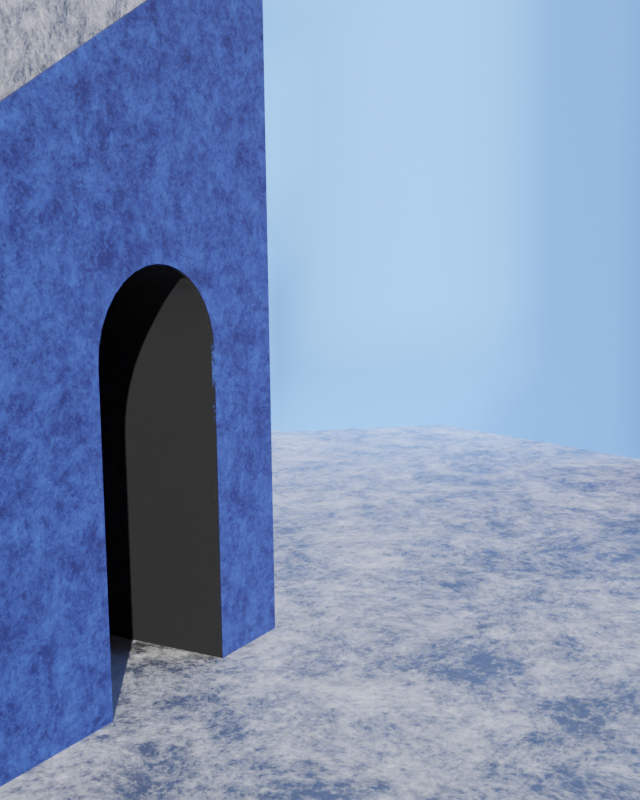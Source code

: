# Source: arch.blend  (saved by Blender 2.90.8; exported with 4.5.12 LTS)
import bpy
from mathutils import Matrix  # noqa: F401  (used for matrix-valued properties, if any)

bpy.ops.wm.read_factory_settings(use_empty=True)
scene = bpy.context.scene
scene.name = 'Scene'

# ---- collections
col_collection = bpy.data.collections.new('Collection'); scene.collection.children.link(col_collection)

# ---- materials (node trees are filled in below, after node groups)
mat_material_001 = bpy.data.materials.new('Material.001')
mat_material_001.displacement_method = 'BOTH'
mat_material_002 = bpy.data.materials.new('Material.002')
mat_material_003 = bpy.data.materials.new('Material.003')

# ---- material node trees
mat_material_001.use_nodes = True; mat_material_001.node_tree.nodes.clear()
_N = mat_material_001.node_tree.nodes; _L = mat_material_001.node_tree.links
n0 = _N.new('ShaderNodeBsdfPrincipled'); n0.name = 'Principled BSDF'; n0.location = (52, 300)
n0.distribution = 'GGX'
n0.subsurface_method = 'BURLEY'
n0.inputs[0].default_value = (0.06465, 0.181, 0.8, 1.0)
n0.inputs[2].default_value = 1.0
n0.inputs[3].default_value = 1.45
n0.inputs[27].default_value = (0.0, 0.0, 0.0, 1.0)
n0.inputs[28].default_value = 1.0
n1 = _N.new('ShaderNodeOutputMaterial'); n1.name = 'Material Output'; n1.location = (342, 300)
n2 = _N.new('ShaderNodeTexNoise'); n2.name = 'Noise Texture'; n2.location = (-388, -80)
n2.noise_dimensions = '4D'
n2.inputs[1].default_value = 5.3
n2.inputs[2].default_value = 24.6
n2.inputs[3].default_value = 6.6
n2.inputs[4].default_value = 1.0
n2.inputs[8].default_value = -0.2
n3 = _N.new('ShaderNodeBump'); n3.name = 'Bump'; n3.location = (-168, -109)
n3.invert = True
n3.inputs[1].default_value = 11.7
n3.inputs[2].default_value = 1.0
_L.new(n0.outputs[0], n1.inputs[0])
_L.new(n2.outputs[1], n3.inputs[4])
_L.new(n3.outputs[0], n0.inputs[5])
_L.new(n2.outputs[0], n3.inputs[0])
n1.is_active_output = True
mat_material_002.use_nodes = True; mat_material_002.node_tree.nodes.clear()
_N = mat_material_002.node_tree.nodes; _L = mat_material_002.node_tree.links
n0 = _N.new('ShaderNodeBsdfPrincipled'); n0.name = 'Principled BSDF'; n0.location = (10, 300)
n0.distribution = 'GGX'
n0.subsurface_method = 'BURLEY'
n0.inputs[0].default_value = (1.0, 1.0, 1.0, 1.0)
n0.inputs[2].default_value = 1.0
n0.inputs[3].default_value = 1.45
n0.inputs[27].default_value = (0.0, 0.0, 0.0, 1.0)
n0.inputs[28].default_value = 1.0
n1 = _N.new('ShaderNodeTexNoise'); n1.name = 'Noise Texture'; n1.location = (-388, -80)
n1.noise_dimensions = '4D'
n1.inputs[1].default_value = 5.3
n1.inputs[2].default_value = 24.6
n1.inputs[3].default_value = 6.6
n1.inputs[4].default_value = 1.0
n1.inputs[8].default_value = -0.2
n2 = _N.new('ShaderNodeBump'); n2.name = 'Bump'; n2.location = (-168, -109)
n2.inputs[1].default_value = 11.7
n2.inputs[2].default_value = 1.0
n3 = _N.new('ShaderNodeOutputMaterial'); n3.name = 'Material Output'; n3.location = (300, 300)
_L.new(n0.outputs[0], n3.inputs[0])
_L.new(n1.outputs[1], n2.inputs[4])
_L.new(n1.outputs[0], n2.inputs[0])
_L.new(n2.outputs[0], n0.inputs[5])
n3.is_active_output = True
mat_material_003.use_nodes = True; mat_material_003.node_tree.nodes.clear()
_N = mat_material_003.node_tree.nodes; _L = mat_material_003.node_tree.links
n0 = _N.new('ShaderNodeBsdfPrincipled'); n0.name = 'Principled BSDF'; n0.location = (10, 300)
n0.distribution = 'GGX'
n0.subsurface_method = 'BURLEY'
n0.inputs[0].default_value = (0.1568, 0.3283, 0.8, 1.0)
n0.inputs[2].default_value = 1.0
n0.inputs[3].default_value = 1.45
n0.inputs[27].default_value = (0.0, 0.0, 0.0, 1.0)
n0.inputs[28].default_value = 1.0
n1 = _N.new('ShaderNodeOutputMaterial'); n1.name = 'Material Output'; n1.location = (300, 300)
_L.new(n0.outputs[0], n1.inputs[0])
n1.is_active_output = True

# ---- world
world_world = bpy.data.worlds.new('World'); scene.world = world_world
world_world.use_nodes = True; world_world.node_tree.nodes.clear()
_N = world_world.node_tree.nodes; _L = world_world.node_tree.links
n0 = _N.new('ShaderNodeOutputWorld'); n0.name = 'World Output'; n0.location = (300, 300)
n1 = _N.new('ShaderNodeBackground'); n1.name = 'Background'; n1.location = (10, 300)
n1.inputs[0].default_value = (0.05088, 0.05088, 0.05088, 1.0)
_L.new(n1.outputs[0], n0.inputs[0])
n0.is_active_output = True
world_world.color = (0.05088, 0.05088, 0.05088)
world_world.use_sun_shadow = False
world_world.sun_shadow_jitter_overblur = 0.0

# ---- cameras
cam_camera_001 = bpy.data.cameras.new('Camera.001')
cam_camera_001.dof.use_dof = True
cam_camera_001.dof.focus_distance = 1.34

# ---- lights
light_sun_002 = bpy.data.lights.new('Sun.002', 'SUN')
light_sun_002.transmission_factor = 0.0
light_sun_002.shadow_soft_size = 0.125

# ---- meshes
me_cube_001 = bpy.data.meshes.new('Cube.001')
me_cube_001.from_pydata([(0.007645, 0.7284, -0.1321), (0.007645, 0.2689, -0.1321), (0.007645, 0.2733, -0.08726), (0.007645, 0.2864, -0.04416), (0.007645, 0.3076, -0.004436), (0.007645, 0.3362, 0.03038), (0.007645, 0.371, 0.05895), (0.007645, 0.4107, 0.08018), (0.007645, 0.4538, 0.09326), (0.007645, 0.4986, 0.09767), (0.007645, 0.5434, 0.09326), (0.007645, 0.5865, 0.08018), (0.007645, 0.6263, 0.05895), (0.007645, 0.6611, 0.03038), (0.007645, 0.6896, -0.004437), (0.007645, 0.7109, -0.04416), (0.007645, 0.724, -0.08726), (-0.4301, 0.3076, -0.9685), (-0.4301, 0.3362, -0.9337), (-0.4301, 0.371, -0.9051), (-0.4301, 0.4107, -0.8839), (-0.4301, 0.4538, -0.8708), (-0.4301, 0.4986, -0.8664), (-0.4301, 0.5434, -0.8708), (-0.4301, 0.5865, -0.8839), (-0.4301, 0.6263, -0.9051), (-0.4301, 0.6611, -0.9337), (-0.4301, 0.6896, -0.9685), (-1.0, -1.0, -1.0), (-1.0, -1.0, -0.1533), (-1.0, 1.0, -1.0), (-1.0, 1.0, 1.0), (1.0, -1.0, -1.0), (1.0, -1.0, -0.1533), (1.0, 1.0, -1.0), (1.0, 1.0, 1.0), (1.0, 0.2689, -0.1321), (1.0, 0.6611, 0.03038), (1.0, 0.6263, 0.05895), (1.0, 0.5865, 0.08018), (1.0, 0.4986, 0.09767), (1.0, 0.7284, -0.1321), (1.0, 0.6896, -0.004436), (1.0, 0.7109, -0.04416), (1.0, 0.5434, 0.09326), (1.0, 0.724, -0.08726), (1.0, 0.3076, -0.004436), (1.0, 0.2733, -0.08726), (1.0, 0.2864, -0.04416), (1.0, 0.4107, 0.08018), (1.0, 0.3362, 0.03038), (1.0, 0.4538, 0.09326), (1.0, 0.371, 0.05895), (1.0, 0.7284, -1.0), (-0.3864, 0.7284, -1.0), (1.0, 0.2689, -1.0), (-0.3864, 0.2689, -1.0), (-0.4264, 0.2864, -1.0), (-0.4068, 0.2733, -1.0), (-0.4068, 0.724, -1.0), (-0.4264, 0.7109, -1.0), (-0.4301, 0.2908, -1.0), (-0.4301, 0.7065, -1.0)], [], [(15, 60, 59, 16), (6, 19, 20, 7), (10, 23, 24, 11), (1, 56, 58, 2), (14, 27, 62, 60, 15), (5, 18, 19, 6), (9, 22, 23, 10), (1, 2, 47, 36), (2, 3, 48, 47), (3, 4, 46, 48), (4, 5, 50, 46), (5, 6, 52, 50), (6, 7, 49, 52), (7, 8, 51, 49), (8, 9, 40, 51), (9, 10, 44, 40), (10, 11, 39, 44), (11, 12, 38, 39), (12, 13, 37, 38), (13, 14, 42, 37), (14, 15, 43, 42), (15, 16, 45, 43), (16, 0, 41, 45), (2, 58, 57, 3), (11, 24, 25, 12), (7, 20, 21, 8), (16, 59, 54, 0), (3, 57, 61, 17, 4), (12, 25, 26, 13), (0, 54, 53, 41), (8, 21, 22, 9), (4, 17, 18, 5), (13, 26, 27, 14), (28, 29, 31, 30), (30, 31, 35, 34), (34, 35, 33, 32, 55, 36, 47, 48, 46, 50, 52, 49, 51, 40, 44, 39, 38, 37, 42, 43, 45, 41, 53), (32, 33, 29, 28), (30, 34, 53, 54, 59, 60, 62, 61, 57, 58, 56, 55, 32, 28), (35, 31, 29, 33), (62, 27, 26, 25, 24, 23, 22, 21, 20, 19, 18, 17, 61), (56, 1, 36, 55)])
me_cube_001.polygons.foreach_set('use_smooth', [1, 1, 1, 1, 1, 1, 1, 1, 1, 1, 1, 1, 1, 1, 1, 1, 1, 1, 1, 1, 1, 1, 1, 1, 1, 1, 1, 1, 1, 1, 1, 1, 1, 0, 0, 0, 0, 0, 0, 1, 1])
_uv = me_cube_001.uv_layers.new(name='UVMap')
_uv.uv.foreach_set('vector', [0.0625, 0.5, 0.0625, 0.5, 0.03125, 0.5, 0.03125, 0.5, 0.3438, 0.5, 0.3438, 0.5, 0.3125, 0.5, 0.3125, 0.5, 0.2188, 0.5, 0.2188, 0.5, 0.1875, 0.5, 0.1875, 0.5, 0.5, 0.5, 0.5, 0.5, 0.4688, 0.5, 0.4688, 0.5, 0.09375, 0.5, 0.09375, 0.5, 0.06898, 0.5, 0.0625, 0.5, 0.0625, 0.5, 0.375, 0.5, 0.375, 0.5, 0.3438, 0.5, 0.3438, 0.5, 0.25, 0.5, 0.25, 0.5, 0.2188, 0.5, 0.2188, 0.5, 0.5, 0.5, 0.4688, 0.5, 0.4688, 0.7331, 0.5, 0.7331, 0.4688, 0.5, 0.4375, 0.5, 0.4375, 0.7331, 0.4688, 0.7331, 0.4375, 0.5, 0.4062, 0.5, 0.4062, 0.7331, 0.4375, 0.7331, 0.4062, 0.5, 0.375, 0.5, 0.375, 0.7331, 0.4062, 0.7331, 0.375, 0.5, 0.3438, 0.5, 0.3438, 0.7331, 0.375, 0.7331, 0.3438, 0.5, 0.3125, 0.5, 0.3125, 0.7331, 0.3438, 0.7331, 0.3125, 0.5, 0.2812, 0.5, 0.2812, 0.7331, 0.3125, 0.7331, 0.2812, 0.5, 0.25, 0.5, 0.25, 0.7331, 0.2812, 0.7331, 0.25, 0.5, 0.2188, 0.5, 0.2188, 0.7331, 0.25, 0.7331, 0.2188, 0.5, 0.1875, 0.5, 0.1875, 0.7331, 0.2188, 0.7331, 0.1875, 0.5, 0.1562, 0.5, 0.1562, 0.7331, 0.1875, 0.7331, 0.1562, 0.5, 0.125, 0.5, 0.125, 0.7331, 0.1562, 0.7331, 0.125, 0.5, 0.09375, 0.5, 0.09375, 0.7331, 0.125, 0.7331, 0.09375, 0.5, 0.0625, 0.5, 0.0625, 0.7331, 0.09375, 0.7331, 0.0625, 0.5, 0.03125, 0.5, 0.03125, 0.7331, 0.0625, 0.7331, 0.03125, 0.5, 0.0, 0.5, 0.0, 0.7331, 0.03125, 0.7331, 0.4688, 0.5, 0.4688, 0.5, 0.4375, 0.5, 0.4375, 0.5, 0.1875, 0.5, 0.1875, 0.5, 0.1562, 0.5, 0.1562, 0.5, 0.3125, 0.5, 0.3125, 0.5, 0.2812, 0.5, 0.2812, 0.5, 0.03125, 0.5, 0.03125, 0.5, 0.0, 0.5, 0.0, 0.5, 0.4375, 0.5, 0.4375, 0.5, 0.431, 0.5, 0.4062, 0.5, 0.4062, 0.5, 0.1562, 0.5, 0.1562, 0.5, 0.125, 0.5, 0.125, 0.5, 0.0, 0.5, 0.0, 0.5, 0.0, 0.8257, 0.0, 0.7331, 0.2812, 0.5, 0.2812, 0.5, 0.25, 0.5, 0.25, 0.5, 0.4062, 0.5, 0.4062, 0.5, 0.375, 0.5, 0.375, 0.5, 0.125, 0.5, 0.125, 0.5, 0.09375, 0.5, 0.09375, 0.5, 0.375, 0.0, 0.625, 0.0, 0.625, 0.25, 0.375, 0.25, 0.375, 0.25, 0.625, 0.25, 0.625, 0.5, 0.375, 0.5, 0.375, 0.5, 0.625, 0.5, 0.625, 0.75, 0.375, 0.75, 0.375, 0.5914, 0.5178, 0.5914, 0.5245, 0.5908, 0.5304, 0.5892, 0.5351, 0.5866, 0.5386, 0.583, 0.5407, 0.5786, 0.5413, 0.5737, 0.5406, 0.5683, 0.5386, 0.5627, 0.5353, 0.5571, 0.5311, 0.5517, 0.526, 0.5467, 0.5203, 0.5424, 0.5142, 0.5388, 0.5079, 0.5361, 0.5016, 0.5345, 0.4954, 0.534, 0.375, 0.534, 0.375, 0.75, 0.625, 0.75, 0.625, 1.0, 0.375, 1.0, 0.125, 0.5, 0.375, 0.5, 0.375, 0.534, 0.2017, 0.534, 0.1992, 0.5345, 0.1967, 0.5361, 0.1962, 0.5367, 0.1962, 0.5887, 0.1967, 0.5892, 0.1992, 0.5908, 0.2017, 0.5914, 0.375, 0.5914, 0.375, 0.75, 0.125, 0.75, 0.625, 0.5, 0.875, 0.5, 0.875, 0.75, 0.625, 0.75, 0.6496, 0.4671, 0.6167, 0.4496, 0.5803, 0.4197, 0.5504, 0.3833, 0.5283, 0.3418, 0.5146, 0.2968, 0.51, 0.25, 0.5146, 0.2032, 0.5283, 0.1582, 0.5504, 0.1167, 0.5803, 0.08029, 0.6167, 0.05045, 0.6496, 0.03287, 0.5, 0.5, 0.5, 0.5, 0.5, 0.7331, 0.5, 0.8257])
me_cube_001.materials.append(mat_material_001)
me_cube_001.use_remesh_fix_poles = True
me_cube_001.use_remesh_preserve_attributes = False
me_cube_001.use_mirror_vertex_groups = False
me_cube_001.update()
me_cube_002 = bpy.data.meshes.new('Cube.002')
me_cube_002.from_pydata([(0.007722, 0.7357, -0.1334), (0.007722, 0.2716, -0.1334), (0.007722, 0.276, -0.08813), (0.007722, 0.2892, -0.0446), (0.007722, 0.3107, -0.004481), (0.007722, 0.3395, 0.03068), (0.007722, 0.3747, 0.05954), (0.007722, 0.4148, 0.08098), (0.007722, 0.4583, 0.09419), (0.007722, 0.5036, 0.09865), (0.007722, 0.5489, 0.09419), (0.007722, 0.5924, 0.08098), (0.007722, 0.6325, 0.05954), (0.007722, 0.6677, 0.03068), (0.007722, 0.6965, -0.004481), (0.007722, 0.718, -0.0446), (0.007722, 0.7312, -0.08813), (-0.4344, 0.3107, -0.9782), (-0.4344, 0.3395, -0.943), (-0.4344, 0.3747, -0.9142), (-0.4344, 0.4148, -0.8927), (-0.4344, 0.4583, -0.8795), (-0.4344, 0.5036, -0.8751), (-0.4344, 0.5489, -0.8795), (-0.4344, 0.5924, -0.8927), (-0.4344, 0.6325, -0.9142), (-0.4344, 0.6677, -0.943), (-0.4344, 0.6965, -0.9782), (-1.0, -1.0, -1.0), (-1.0, -1.0, 1.141), (-1.0, 1.0, -1.0), (-1.0, 1.0, 2.294), (1.0, -1.0, -1.0), (1.0, -1.0, 1.141), (1.0, 1.0, -1.0), (1.0, 1.0, 2.294), (1.0, 0.2716, -0.1334), (1.0, 0.6677, 0.03068), (1.0, 0.6325, 0.05954), (1.0, 0.5924, 0.08098), (1.0, 0.5036, 0.09865), (1.0, 0.7357, -0.1334), (1.0, 0.6965, -0.004481), (1.0, 0.718, -0.0446), (1.0, 0.5489, 0.09419), (1.0, 0.7312, -0.08813), (1.0, 0.2892, -0.0446), (1.0, 0.3107, -0.00448), (1.0, 0.4583, 0.09419), (1.0, 0.276, -0.08813), (1.0, 0.4148, 0.08098), (1.0, 0.3395, 0.03068), (1.0, 0.3747, 0.05954), (1.0, 0.7357, -1.0), (-0.3858, 0.7357, -1.0), (1.0, 0.2716, -1.0), (-0.3858, 0.2716, -1.0), (-0.4261, 0.2892, -1.0), (-0.4063, 0.276, -1.0), (-0.4063, 0.7312, -1.0), (-0.4261, 0.718, -1.0), (-0.4344, 0.299, -1.0), (-0.4344, 0.7082, -1.0)], [], [(15, 60, 59, 16), (6, 19, 20, 7), (10, 23, 24, 11), (1, 56, 58, 2), (14, 27, 62, 60, 15), (5, 18, 19, 6), (9, 22, 23, 10), (1, 2, 49, 36), (2, 3, 46, 49), (3, 4, 47, 46), (4, 5, 51, 47), (5, 6, 52, 51), (6, 7, 50, 52), (7, 8, 48, 50), (8, 9, 40, 48), (9, 10, 44, 40), (10, 11, 39, 44), (11, 12, 38, 39), (12, 13, 37, 38), (13, 14, 42, 37), (14, 15, 43, 42), (15, 16, 45, 43), (16, 0, 41, 45), (2, 58, 57, 3), (11, 24, 25, 12), (7, 20, 21, 8), (16, 59, 54, 0), (3, 57, 61, 17, 4), (12, 25, 26, 13), (0, 54, 53, 41), (8, 21, 22, 9), (4, 17, 18, 5), (13, 26, 27, 14), (28, 29, 31, 30), (30, 31, 35, 34), (34, 35, 33, 32, 55, 36, 49, 46, 47, 51, 52, 50, 48, 40, 44, 39, 38, 37, 42, 43, 45, 41, 53), (32, 33, 29, 28), (30, 34, 53, 54, 59, 60, 62, 61, 57, 58, 56, 55, 32, 28), (35, 31, 29, 33), (62, 27, 26, 25, 24, 23, 22, 21, 20, 19, 18, 17, 61), (56, 1, 36, 55)])
_uv = me_cube_002.uv_layers.new(name='UVMap')
_uv.uv.foreach_set('vector', [0.0625, 0.5, 0.0625, 0.5, 0.03125, 0.5, 0.03125, 0.5, 0.3438, 0.5, 0.3438, 0.5, 0.3125, 0.5, 0.3125, 0.5, 0.2188, 0.5, 0.2188, 0.5, 0.1875, 0.5, 0.1875, 0.5, 0.5, 0.5, 0.5, 0.5, 0.4688, 0.5, 0.4688, 0.5, 0.09375, 0.5, 0.09375, 0.5, 0.07677, 0.5, 0.0625, 0.5, 0.0625, 0.5, 0.375, 0.5, 0.375, 0.5, 0.3438, 0.5, 0.3438, 0.5, 0.25, 0.5, 0.25, 0.5, 0.2188, 0.5, 0.2188, 0.5, 0.5, 0.5, 0.4688, 0.5, 0.4688, 0.7308, 0.5, 0.7308, 0.4688, 0.5, 0.4375, 0.5, 0.4375, 0.7308, 0.4688, 0.7308, 0.4375, 0.5, 0.4062, 0.5, 0.4062, 0.7308, 0.4375, 0.7308, 0.4062, 0.5, 0.375, 0.5, 0.375, 0.7308, 0.4062, 0.7308, 0.375, 0.5, 0.3438, 0.5, 0.3438, 0.7308, 0.375, 0.7308, 0.3438, 0.5, 0.3125, 0.5, 0.3125, 0.7308, 0.3438, 0.7308, 0.3125, 0.5, 0.2812, 0.5, 0.2812, 0.7308, 0.3125, 0.7308, 0.2812, 0.5, 0.25, 0.5, 0.25, 0.7308, 0.2812, 0.7308, 0.25, 0.5, 0.2188, 0.5, 0.2188, 0.7308, 0.25, 0.7308, 0.2188, 0.5, 0.1875, 0.5, 0.1875, 0.7308, 0.2188, 0.7308, 0.1875, 0.5, 0.1562, 0.5, 0.1562, 0.7308, 0.1875, 0.7308, 0.1562, 0.5, 0.125, 0.5, 0.125, 0.7308, 0.1562, 0.7308, 0.125, 0.5, 0.09375, 0.5, 0.09375, 0.7308, 0.125, 0.7308, 0.09375, 0.5, 0.0625, 0.5, 0.0625, 0.7308, 0.09375, 0.7308, 0.0625, 0.5, 0.03125, 0.5, 0.03125, 0.7308, 0.0625, 0.7308, 0.03125, 0.5, 0.0, 0.5, 0.0, 0.7308, 0.03125, 0.7308, 0.4688, 0.5, 0.4688, 0.5, 0.4375, 0.5, 0.4375, 0.5, 0.1875, 0.5, 0.1875, 0.5, 0.1562, 0.5, 0.1562, 0.5, 0.3125, 0.5, 0.3125, 0.5, 0.2812, 0.5, 0.2812, 0.5, 0.03125, 0.5, 0.03125, 0.5, 0.0, 0.5, 0.0, 0.5, 0.4375, 0.5, 0.4375, 0.5, 0.4232, 0.5, 0.4062, 0.5, 0.4062, 0.5, 0.1562, 0.5, 0.1562, 0.5, 0.125, 0.5, 0.125, 0.5, 0.0, 0.5, 0.0, 0.5, 0.0, 0.8223, 0.0, 0.7308, 0.2812, 0.5, 0.2812, 0.5, 0.25, 0.5, 0.25, 0.5, 0.4062, 0.5, 0.4062, 0.5, 0.375, 0.5, 0.375, 0.5, 0.125, 0.5, 0.125, 0.5, 0.09375, 0.5, 0.09375, 0.5, 0.375, 0.0, 0.625, 0.0, 0.625, 0.25, 0.375, 0.25, 0.375, 0.25, 0.625, 0.25, 0.625, 0.5, 0.375, 0.5, 0.375, 0.5, 0.625, 0.5, 0.625, 0.75, 0.375, 0.75, 0.375, 0.5911, 0.4531, 0.5911, 0.457, 0.5905, 0.4606, 0.5888, 0.4638, 0.5862, 0.4663, 0.5826, 0.4681, 0.5782, 0.4691, 0.5731, 0.4694, 0.5677, 0.4688, 0.562, 0.4675, 0.5564, 0.4656, 0.5509, 0.463, 0.5459, 0.46, 0.5415, 0.4566, 0.5379, 0.453, 0.5353, 0.4493, 0.5336, 0.4457, 0.533, 0.375, 0.533, 0.375, 0.75, 0.625, 0.75, 0.625, 1.0, 0.375, 1.0, 0.125, 0.5, 0.375, 0.5, 0.375, 0.533, 0.2018, 0.533, 0.1992, 0.5336, 0.1967, 0.5353, 0.1957, 0.5365, 0.1957, 0.5876, 0.1967, 0.5888, 0.1992, 0.5905, 0.2018, 0.5911, 0.375, 0.5911, 0.375, 0.75, 0.125, 0.75, 0.625, 0.5, 0.875, 0.5, 0.875, 0.75, 0.625, 0.75, 0.6392, 0.4616, 0.6167, 0.4496, 0.5803, 0.4197, 0.5504, 0.3833, 0.5283, 0.3418, 0.5146, 0.2968, 0.51, 0.25, 0.5146, 0.2032, 0.5283, 0.1582, 0.5504, 0.1167, 0.5803, 0.08029, 0.6167, 0.05045, 0.6392, 0.0384, 0.5, 0.5, 0.5, 0.5, 0.5, 0.7308, 0.5, 0.8223])
me_cube_002.materials.append(mat_material_002)
me_cube_002.use_remesh_fix_poles = True
me_cube_002.use_remesh_preserve_attributes = False
me_cube_002.use_mirror_vertex_groups = False
me_cube_002.update()
me_plane = bpy.data.meshes.new('Plane')
me_plane.from_pydata([(-1.0, -1.0, 0.0), (1.0, -1.0, 0.0), (-1.0, 1.0, 0.0), (1.0, 1.0, 0.0)], [], [(0, 1, 3, 2)])
_uv = me_plane.uv_layers.new(name='UVMap')
_uv.uv.foreach_set('vector', [0.0, 0.0, 1.0, 0.0, 1.0, 1.0, 0.0, 1.0])
me_plane.materials.append(mat_material_002)
me_plane.use_remesh_fix_poles = True
me_plane.use_remesh_preserve_attributes = False
me_plane.use_mirror_vertex_groups = False
me_plane.update()
me_plane_001 = bpy.data.meshes.new('Plane.001')
me_plane_001.from_pydata([(-1.0, -1.0, 0.0), (1.0, -1.0, 0.8416), (-1.0, 1.0, 0.0), (1.0, 1.0, 0.8416), (-1.0, 0.0, 0.0), (0.0, -1.0, 0.4208), (1.0, 5.96e-08, 0.8416), (0.0, 1.0, -0.08905), (0.0, -2.229e-08, -0.08905), (-1.0, -0.5, 0.0), (0.5, -1.0, 0.6312), (1.0, 0.5, 0.8416), (-0.5, 1.0, 0.2104), (-1.0, 0.5, 0.0), (-0.5, -1.0, 0.2104), (1.0, -0.5, 0.8416), (0.5, 1.0, 0.2733), (0.0, 0.5, -0.08905), (0.0, -0.5, 0.4208), (-0.5, -8.646e-09, 0.01261), (0.5, 2.116e-08, 0.4334), (0.5, -0.5, 0.6312), (-0.5, -0.5, 0.01261), (-0.5, 0.5, 0.01261), (0.5, 0.5, 0.4334), (-1.0, -0.75, 0.0), (0.75, -1.0, 0.7364), (1.0, 0.75, 0.8416), (-0.75, 1.0, 0.1052), (-1.0, 0.25, 0.0), (-0.25, -1.0, 0.3156), (1.0, -0.25, 0.8416), (0.25, 1.0, 0.01615), (0.0, 0.75, -0.08905), (0.0, -0.25, 0.223), (-0.75, 0.0, 0.1052), (0.25, -7.386e-09, 0.01615), (-1.0, -0.25, 0.0), (0.25, -1.0, 0.526), (1.0, 0.25, 0.8416), (-0.25, 1.0, -0.04235), (-1.0, 0.75, 0.0), (-0.75, -1.0, 0.1052), (1.0, -0.75, 0.8416), (0.75, 1.0, 0.7364), (0.0, 0.25, -0.08905), (0.0, -0.75, 0.4208), (-0.25, -2.229e-08, -0.1943), (0.75, 4.47e-08, 0.7364), (0.5, -0.25, 0.6312), (0.5, -0.75, 0.6312), (0.25, -0.5, 0.526), (0.75, -0.5, 0.7364), (-0.5, -0.25, 0.01261), (-0.5, -0.75, 0.2104), (-0.75, -0.5, -0.09259), (-0.25, -0.5, 0.1178), (-0.5, 0.75, 0.01261), (-0.5, 0.25, 0.01261), (-0.75, 0.5, 0.1052), (-0.25, 0.5, -0.04235), (0.5, 0.75, 0.2733), (0.5, 0.25, 0.4334), (0.25, 0.5, 0.01615), (0.75, 0.5, 0.7364), (0.75, 0.25, 0.7364), (0.25, 0.25, 0.01615), (0.25, 0.75, 0.01615), (-0.25, 0.25, -0.04235), (-0.75, 0.25, 0.1052), (-0.75, 0.75, 0.1052), (-0.25, -0.75, 0.3156), (-0.75, -0.75, -0.09259), (-0.75, -0.25, -0.09259), (0.75, -0.75, 0.7364), (0.25, -0.75, 0.526), (0.25, -0.25, 0.3282), (0.75, -0.25, 0.7364), (-0.25, -0.25, -0.04235), (-0.25, 0.75, -0.04235), (0.75, 0.75, 0.7364), (-1.0, -0.875, 0.0), (0.875, -1.0, 0.789), (1.0, 0.875, 0.8416), (-0.875, 1.0, 0.0526), (-1.0, 0.125, 0.0), (-0.125, -1.0, 0.3682), (1.0, -0.125, 0.8416), (0.125, 1.0, -0.03645), (0.0, 0.875, -0.08905), (0.0, -0.125, -0.08905), (-0.875, 0.0, 0.0526), (0.125, -1.484e-08, -0.03645), (-1.0, -0.375, 0.0), (0.375, -1.0, 0.5786), (1.0, 0.375, 0.8416), (-0.375, 1.0, 0.06521), (-1.0, 0.625, 0.0), (-0.625, -1.0, 0.1578), (1.0, -0.625, 0.8416), (0.625, 1.0, 0.486), (0.0, 0.375, -0.08905), (0.0, -0.625, 0.4208), (-0.375, -1.565e-08, -0.09496), (0.625, 2.861e-08, 0.486), (0.5, -0.125, 0.4334), (0.5, -0.625, 0.6312), (0.125, -0.5, 0.4734), (0.625, -0.5, 0.6838), (-0.5, -0.125, 0.01261), (-0.5, -0.625, 0.01261), (-0.875, -0.5, -0.1452), (-0.375, -0.5, 0.06521), (-0.5, 0.875, 0.2104), (-0.5, 0.375, 0.01261), (-0.875, 0.5, 0.0526), (-0.375, 0.5, 0.06521), (0.5, 0.875, 0.2733), (0.5, 0.375, 0.4334), (0.125, 0.5, -0.03645), (0.625, 0.5, 0.486), (-1.0, -0.625, 0.0), (0.625, -1.0, 0.6838), (1.0, 0.625, 0.8416), (-0.625, 1.0, 0.1578), (-1.0, 0.375, 0.0), (-0.375, -1.0, 0.263), (1.0, -0.375, 0.8416), (0.375, 1.0, 0.2207), (0.0, 0.625, -0.08905), (0.0, -0.375, 0.223), (-0.625, -8.646e-09, -0.03999), (0.375, 6.705e-09, 0.2207), (-1.0, -0.125, 0.0), (0.125, -1.0, 0.4734), (1.0, 0.125, 0.8416), (-0.125, 1.0, -0.1417), (-1.0, 0.875, 0.0), (-0.875, -1.0, 0.0526), (1.0, -0.875, 0.8416), (0.875, 1.0, 0.789), (0.0, 0.125, -0.08905), (0.0, -0.875, 0.4208), (-0.125, -2.229e-08, -0.1417), (0.875, 5.215e-08, 0.789), (0.5, -0.375, 0.6312), (0.5, -0.875, 0.6312), (0.375, -0.5, 0.5786), (0.875, -0.5, 0.789), (-0.5, -0.375, 0.01261), (-0.5, -0.875, 0.2104), (-0.625, -0.5, -0.03999), (-0.125, -0.5, 0.1704), (-0.5, 0.625, 0.01261), (-0.5, 0.125, 0.01261), (-0.625, 0.5, 0.1578), (-0.125, 0.5, -0.1417), (0.5, 0.625, 0.4334), (0.5, 0.125, 0.4334), (0.375, 0.5, 0.2207), (0.875, 0.5, 0.789), (0.75, 0.375, 0.7364), (0.75, 0.125, 0.7364), (0.625, 0.25, 0.486), (0.875, 0.25, 0.789), (0.25, 0.375, 0.01615), (0.25, 0.125, 0.01615), (0.125, 0.25, -0.03645), (0.375, 0.25, 0.2207), (0.25, 0.875, 0.01615), (0.25, 0.625, 0.01615), (0.125, 0.75, -0.03645), (0.375, 0.75, 0.2207), (-0.25, 0.375, -0.04235), (-0.25, 0.125, -0.04235), (-0.375, 0.25, 0.06521), (-0.125, 0.25, -0.1417), (-0.75, 0.375, 0.1052), (-0.75, 0.125, 0.1052), (-0.875, 0.25, 0.0526), (-0.625, 0.25, -0.03999), (-0.75, 0.875, 0.1052), (-0.75, 0.625, 0.1052), (-0.875, 0.75, 0.0526), (-0.625, 0.75, 0.1578), (-0.25, -0.625, 0.3156), (-0.25, -0.875, 0.3156), (-0.375, -0.75, 0.263), (-0.125, -0.75, 0.3682), (-0.75, -0.625, -0.09259), (-0.75, -0.875, 0.1052), (-0.875, -0.75, -0.1452), (-0.625, -0.75, -0.03999), (-0.75, -0.125, -0.09259), (-0.75, -0.375, -0.09259), (-0.875, -0.25, 0.0526), (-0.625, -0.25, -0.03999), (0.75, -0.625, 0.7364), (0.75, -0.875, 0.7364), (0.625, -0.75, 0.6838), (0.875, -0.75, 0.789), (0.25, -0.625, 0.526), (0.25, -0.875, 0.526), (0.125, -0.75, 0.4734), (0.375, -0.75, 0.5786), (0.25, -0.125, 0.01615), (0.25, -0.375, 0.526), (0.125, -0.25, 0.2756), (0.375, -0.25, 0.3808), (0.75, -0.125, 0.7364), (0.75, -0.375, 0.7364), (0.625, -0.25, 0.6838), (0.875, -0.25, 0.789), (-0.25, -0.125, -0.1943), (-0.25, -0.375, 0.1178), (-0.375, -0.25, -0.09496), (-0.125, -0.25, 0.01025), (-0.25, 0.875, -0.04235), (-0.25, 0.625, -0.04235), (-0.375, 0.75, 0.06521), (-0.125, 0.75, -0.1417), (0.75, 0.875, 0.7364), (0.75, 0.625, 0.7364), (0.625, 0.75, 0.486), (0.875, 0.75, 0.789), (0.875, 0.625, 0.789), (0.625, 0.625, 0.486), (0.625, 0.875, 0.486), (-0.125, 0.625, -0.1417), (-0.375, 0.625, 0.06521), (-0.375, 0.875, 0.06521), (-0.125, -0.375, 0.1704), (-0.375, -0.375, 0.06521), (-0.375, -0.125, -0.09496), (0.875, -0.375, 0.789), (0.625, -0.375, 0.6838), (0.625, -0.125, 0.486), (0.375, -0.375, 0.5786), (0.125, -0.375, 0.2756), (0.125, -0.125, -0.03645), (0.375, -0.875, 0.5786), (0.125, -0.875, 0.4734), (0.125, -0.625, 0.4734), (0.875, -0.875, 0.789), (0.625, -0.875, 0.6838), (0.625, -0.625, 0.6838), (-0.625, -0.375, -0.03999), (-0.875, -0.375, 0.0526), (-0.875, -0.125, 0.0526), (-0.625, -0.875, 0.1578), (-0.875, -0.875, 0.0526), (-0.875, -0.625, -0.1452), (-0.125, -0.875, 0.3682), (-0.375, -0.875, 0.263), (-0.375, -0.625, 0.06521), (-0.625, 0.625, 0.1578), (-0.875, 0.625, 0.0526), (-0.875, 0.875, 0.0526), (-0.625, 0.125, -0.03999), (-0.875, 0.125, 0.0526), (-0.875, 0.375, 0.0526), (-0.125, 0.125, -0.1417), (-0.375, 0.125, 0.06521), (-0.375, 0.375, 0.06521), (0.375, 0.625, 0.2207), (0.125, 0.625, -0.03645), (0.125, 0.875, -0.03645), (0.375, 0.125, 0.2207), (0.125, 0.125, -0.03645), (0.125, 0.375, -0.03645), (0.875, 0.125, 0.789), (0.625, 0.125, 0.486), (0.625, 0.375, 0.486), (0.875, 0.375, 0.789), (0.375, 0.375, 0.2207), (0.375, 0.875, 0.2207), (-0.125, 0.375, -0.1417), (-0.625, 0.375, 0.1578), (-0.625, 0.875, 0.1578), (-0.125, -0.625, 0.3682), (-0.625, -0.625, -0.03999), (-0.625, -0.125, -0.03999), (0.875, -0.625, 0.789), (0.375, -0.625, 0.5786), (0.375, -0.125, 0.2207), (0.875, -0.125, 0.789), (-0.125, -0.125, -0.1417), (-0.125, 0.875, -0.1417), (0.875, 0.875, 0.789)], [], [(288, 83, 3, 140), (287, 89, 7, 136), (286, 90, 8, 143), (285, 87, 6, 144), (284, 105, 20, 132), (283, 106, 21, 147), (282, 99, 15, 148), (281, 109, 19, 131), (280, 110, 22, 151), (279, 102, 18, 152), (278, 113, 12, 124), (277, 114, 23, 155), (276, 101, 17, 156), (275, 117, 16, 128), (274, 118, 24, 159), (273, 95, 11, 160), (272, 161, 64, 120), (271, 162, 65, 163), (270, 135, 39, 164), (269, 165, 63, 119), (268, 166, 66, 167), (267, 158, 62, 168), (266, 169, 32, 88), (265, 170, 67, 171), (264, 157, 61, 172), (263, 173, 60, 116), (262, 174, 68, 175), (261, 141, 45, 176), (260, 177, 59, 115), (259, 178, 69, 179), (258, 154, 58, 180), (257, 181, 28, 84), (256, 182, 70, 183), (255, 153, 57, 184), (254, 185, 56, 112), (253, 186, 71, 187), (252, 142, 46, 188), (251, 189, 55, 111), (250, 190, 72, 191), (249, 150, 54, 192), (248, 193, 35, 91), (247, 194, 73, 195), (246, 149, 53, 196), (245, 197, 52, 108), (244, 198, 74, 199), (243, 139, 43, 200), (242, 201, 51, 107), (241, 202, 75, 203), (240, 146, 50, 204), (239, 205, 36, 92), (238, 206, 76, 207), (237, 145, 49, 208), (236, 209, 48, 104), (235, 210, 77, 211), (234, 127, 31, 212), (233, 213, 47, 103), (232, 214, 78, 215), (231, 130, 34, 216), (230, 217, 40, 96), (229, 218, 79, 219), (228, 129, 33, 220), (227, 221, 44, 100), (226, 222, 80, 223), (225, 123, 27, 224), (222, 225, 224, 80), (64, 160, 225, 222), (160, 11, 123, 225), (157, 226, 223, 61), (24, 120, 226, 157), (120, 64, 222, 226), (117, 227, 100, 16), (61, 223, 227, 117), (223, 80, 221, 227), (218, 228, 220, 79), (60, 156, 228, 218), (156, 17, 129, 228), (153, 229, 219, 57), (23, 116, 229, 153), (116, 60, 218, 229), (113, 230, 96, 12), (57, 219, 230, 113), (219, 79, 217, 230), (214, 231, 216, 78), (56, 152, 231, 214), (152, 18, 130, 231), (149, 232, 215, 53), (22, 112, 232, 149), (112, 56, 214, 232), (109, 233, 103, 19), (53, 215, 233, 109), (215, 78, 213, 233), (210, 234, 212, 77), (52, 148, 234, 210), (148, 15, 127, 234), (145, 235, 211, 49), (21, 108, 235, 145), (108, 52, 210, 235), (105, 236, 104, 20), (49, 211, 236, 105), (211, 77, 209, 236), (206, 237, 208, 76), (51, 147, 237, 206), (147, 21, 145, 237), (130, 238, 207, 34), (18, 107, 238, 130), (107, 51, 206, 238), (90, 239, 92, 8), (34, 207, 239, 90), (207, 76, 205, 239), (202, 240, 204, 75), (38, 94, 240, 202), (94, 10, 146, 240), (142, 241, 203, 46), (5, 134, 241, 142), (134, 38, 202, 241), (102, 242, 107, 18), (46, 203, 242, 102), (203, 75, 201, 242), (198, 243, 200, 74), (26, 82, 243, 198), (82, 1, 139, 243), (146, 244, 199, 50), (10, 122, 244, 146), (122, 26, 198, 244), (106, 245, 108, 21), (50, 199, 245, 106), (199, 74, 197, 245), (194, 246, 196, 73), (55, 151, 246, 194), (151, 22, 149, 246), (93, 247, 195, 37), (9, 111, 247, 93), (111, 55, 194, 247), (133, 248, 91, 4), (37, 195, 248, 133), (195, 73, 193, 248), (190, 249, 192, 72), (42, 98, 249, 190), (98, 14, 150, 249), (81, 250, 191, 25), (0, 138, 250, 81), (138, 42, 190, 250), (121, 251, 111, 9), (25, 191, 251, 121), (191, 72, 189, 251), (186, 252, 188, 71), (30, 86, 252, 186), (86, 5, 142, 252), (150, 253, 187, 54), (14, 126, 253, 150), (126, 30, 186, 253), (110, 254, 112, 22), (54, 187, 254, 110), (187, 71, 185, 254), (182, 255, 184, 70), (59, 155, 255, 182), (155, 23, 153, 255), (97, 256, 183, 41), (13, 115, 256, 97), (115, 59, 182, 256), (137, 257, 84, 2), (41, 183, 257, 137), (183, 70, 181, 257), (178, 258, 180, 69), (35, 131, 258, 178), (131, 19, 154, 258), (85, 259, 179, 29), (4, 91, 259, 85), (91, 35, 178, 259), (125, 260, 115, 13), (29, 179, 260, 125), (179, 69, 177, 260), (174, 261, 176, 68), (47, 143, 261, 174), (143, 8, 141, 261), (154, 262, 175, 58), (19, 103, 262, 154), (103, 47, 174, 262), (114, 263, 116, 23), (58, 175, 263, 114), (175, 68, 173, 263), (170, 264, 172, 67), (63, 159, 264, 170), (159, 24, 157, 264), (129, 265, 171, 33), (17, 119, 265, 129), (119, 63, 170, 265), (89, 266, 88, 7), (33, 171, 266, 89), (171, 67, 169, 266), (166, 267, 168, 66), (36, 132, 267, 166), (132, 20, 158, 267), (141, 268, 167, 45), (8, 92, 268, 141), (92, 36, 166, 268), (101, 269, 119, 17), (45, 167, 269, 101), (167, 66, 165, 269), (162, 270, 164, 65), (48, 144, 270, 162), (144, 6, 135, 270), (158, 271, 163, 62), (20, 104, 271, 158), (104, 48, 162, 271), (118, 272, 120, 24), (62, 163, 272, 118), (163, 65, 161, 272), (161, 273, 160, 64), (65, 164, 273, 161), (164, 39, 95, 273), (165, 274, 159, 63), (66, 168, 274, 165), (168, 62, 118, 274), (169, 275, 128, 32), (67, 172, 275, 169), (172, 61, 117, 275), (173, 276, 156, 60), (68, 176, 276, 173), (176, 45, 101, 276), (177, 277, 155, 59), (69, 180, 277, 177), (180, 58, 114, 277), (181, 278, 124, 28), (70, 184, 278, 181), (184, 57, 113, 278), (185, 279, 152, 56), (71, 188, 279, 185), (188, 46, 102, 279), (189, 280, 151, 55), (72, 192, 280, 189), (192, 54, 110, 280), (193, 281, 131, 35), (73, 196, 281, 193), (196, 53, 109, 281), (197, 282, 148, 52), (74, 200, 282, 197), (200, 43, 99, 282), (201, 283, 147, 51), (75, 204, 283, 201), (204, 50, 106, 283), (205, 284, 132, 36), (76, 208, 284, 205), (208, 49, 105, 284), (209, 285, 144, 48), (77, 212, 285, 209), (212, 31, 87, 285), (213, 286, 143, 47), (78, 216, 286, 213), (216, 34, 90, 286), (217, 287, 136, 40), (79, 220, 287, 217), (220, 33, 89, 287), (221, 288, 140, 44), (80, 224, 288, 221), (224, 27, 83, 288)])
me_plane_001.polygons.foreach_set('use_smooth', [True] * 256)
_uv = me_plane_001.uv_layers.new(name='UVMap')
_uv.uv.foreach_set('vector', [0.9375, 0.9375, 1.0, 0.9375, 1.0, 1.0, 0.9375, 1.0, 0.4375, 0.9375, 0.5, 0.9375, 0.5, 1.0, 0.4375, 1.0, 0.4375, 0.4375, 0.5, 0.4375, 0.5, 0.5, 0.4375, 0.5, 0.9375, 0.4375, 1.0, 0.4375, 1.0, 0.5, 0.9375, 0.5, 0.6875, 0.4375, 0.75, 0.4375, 0.75, 0.5, 0.6875, 0.5, 0.6875, 0.1875, 0.75, 0.1875, 0.75, 0.25, 0.6875, 0.25, 0.9375, 0.1875, 1.0, 0.1875, 1.0, 0.25, 0.9375, 0.25, 0.1875, 0.4375, 0.25, 0.4375, 0.25, 0.5, 0.1875, 0.5, 0.1875, 0.1875, 0.25, 0.1875, 0.25, 0.25, 0.1875, 0.25, 0.4375, 0.1875, 0.5, 0.1875, 0.5, 0.25, 0.4375, 0.25, 0.1875, 0.9375, 0.25, 0.9375, 0.25, 1.0, 0.1875, 1.0, 0.1875, 0.6875, 0.25, 0.6875, 0.25, 0.75, 0.1875, 0.75, 0.4375, 0.6875, 0.5, 0.6875, 0.5, 0.75, 0.4375, 0.75, 0.6875, 0.9375, 0.75, 0.9375, 0.75, 1.0, 0.6875, 1.0, 0.6875, 0.6875, 0.75, 0.6875, 0.75, 0.75, 0.6875, 0.75, 0.9375, 0.6875, 1.0, 0.6875, 1.0, 0.75, 0.9375, 0.75, 0.8125, 0.6875, 0.875, 0.6875, 0.875, 0.75, 0.8125, 0.75, 0.8125, 0.5625, 0.875, 0.5625, 0.875, 0.625, 0.8125, 0.625, 0.9375, 0.5625, 1.0, 0.5625, 1.0, 0.625, 0.9375, 0.625, 0.5625, 0.6875, 0.625, 0.6875, 0.625, 0.75, 0.5625, 0.75, 0.5625, 0.5625, 0.625, 0.5625, 0.625, 0.625, 0.5625, 0.625, 0.6875, 0.5625, 0.75, 0.5625, 0.75, 0.625, 0.6875, 0.625, 0.5625, 0.9375, 0.625, 0.9375, 0.625, 1.0, 0.5625, 1.0, 0.5625, 0.8125, 0.625, 0.8125, 0.625, 0.875, 0.5625, 0.875, 0.6875, 0.8125, 0.75, 0.8125, 0.75, 0.875, 0.6875, 0.875, 0.3125, 0.6875, 0.375, 0.6875, 0.375, 0.75, 0.3125, 0.75, 0.3125, 0.5625, 0.375, 0.5625, 0.375, 0.625, 0.3125, 0.625, 0.4375, 0.5625, 0.5, 0.5625, 0.5, 0.625, 0.4375, 0.625, 0.0625, 0.6875, 0.125, 0.6875, 0.125, 0.75, 0.0625, 0.75, 0.0625, 0.5625, 0.125, 0.5625, 0.125, 0.625, 0.0625, 0.625, 0.1875, 0.5625, 0.25, 0.5625, 0.25, 0.625, 0.1875, 0.625, 0.0625, 0.9375, 0.125, 0.9375, 0.125, 1.0, 0.0625, 1.0, 0.0625, 0.8125, 0.125, 0.8125, 0.125, 0.875, 0.0625, 0.875, 0.1875, 0.8125, 0.25, 0.8125, 0.25, 0.875, 0.1875, 0.875, 0.3125, 0.1875, 0.375, 0.1875, 0.375, 0.25, 0.3125, 0.25, 0.3125, 0.0625, 0.375, 0.0625, 0.375, 0.125, 0.3125, 0.125, 0.4375, 0.0625, 0.5, 0.0625, 0.5, 0.125, 0.4375, 0.125, 0.0625, 0.1875, 0.125, 0.1875, 0.125, 0.25, 0.0625, 0.25, 0.0625, 0.0625, 0.125, 0.0625, 0.125, 0.125, 0.0625, 0.125, 0.1875, 0.0625, 0.25, 0.0625, 0.25, 0.125, 0.1875, 0.125, 0.0625, 0.4375, 0.125, 0.4375, 0.125, 0.5, 0.0625, 0.5, 0.0625, 0.3125, 0.125, 0.3125, 0.125, 0.375, 0.0625, 0.375, 0.1875, 0.3125, 0.25, 0.3125, 0.25, 0.375, 0.1875, 0.375, 0.8125, 0.1875, 0.875, 0.1875, 0.875, 0.25, 0.8125, 0.25, 0.8125, 0.0625, 0.875, 0.0625, 0.875, 0.125, 0.8125, 0.125, 0.9375, 0.0625, 1.0, 0.0625, 1.0, 0.125, 0.9375, 0.125, 0.5625, 0.1875, 0.625, 0.1875, 0.625, 0.25, 0.5625, 0.25, 0.5625, 0.0625, 0.625, 0.0625, 0.625, 0.125, 0.5625, 0.125, 0.6875, 0.0625, 0.75, 0.0625, 0.75, 0.125, 0.6875, 0.125, 0.5625, 0.4375, 0.625, 0.4375, 0.625, 0.5, 0.5625, 0.5, 0.5625, 0.3125, 0.625, 0.3125, 0.625, 0.375, 0.5625, 0.375, 0.6875, 0.3125, 0.75, 0.3125, 0.75, 0.375, 0.6875, 0.375, 0.8125, 0.4375, 0.875, 0.4375, 0.875, 0.5, 0.8125, 0.5, 0.8125, 0.3125, 0.875, 0.3125, 0.875, 0.375, 0.8125, 0.375, 0.9375, 0.3125, 1.0, 0.3125, 1.0, 0.375, 0.9375, 0.375, 0.3125, 0.4375, 0.375, 0.4375, 0.375, 0.5, 0.3125, 0.5, 0.3125, 0.3125, 0.375, 0.3125, 0.375, 0.375, 0.3125, 0.375, 0.4375, 0.3125, 0.5, 0.3125, 0.5, 0.375, 0.4375, 0.375, 0.3125, 0.9375, 0.375, 0.9375, 0.375, 1.0, 0.3125, 1.0, 0.3125, 0.8125, 0.375, 0.8125, 0.375, 0.875, 0.3125, 0.875, 0.4375, 0.8125, 0.5, 0.8125, 0.5, 0.875, 0.4375, 0.875, 0.8125, 0.9375, 0.875, 0.9375, 0.875, 1.0, 0.8125, 1.0, 0.8125, 0.8125, 0.875, 0.8125, 0.875, 0.875, 0.8125, 0.875, 0.9375, 0.8125, 1.0, 0.8125, 1.0, 0.875, 0.9375, 0.875, 0.875, 0.8125, 0.9375, 0.8125, 0.9375, 0.875, 0.875, 0.875, 0.875, 0.75, 0.9375, 0.75, 0.9375, 0.8125, 0.875, 0.8125, 0.9375, 0.75, 1.0, 0.75, 1.0, 0.8125, 0.9375, 0.8125, 0.75, 0.8125, 0.8125, 0.8125, 0.8125, 0.875, 0.75, 0.875, 0.75, 0.75, 0.8125, 0.75, 0.8125, 0.8125, 0.75, 0.8125, 0.8125, 0.75, 0.875, 0.75, 0.875, 0.8125, 0.8125, 0.8125, 0.75, 0.9375, 0.8125, 0.9375, 0.8125, 1.0, 0.75, 1.0, 0.75, 0.875, 0.8125, 0.875, 0.8125, 0.9375, 0.75, 0.9375, 0.8125, 0.875, 0.875, 0.875, 0.875, 0.9375, 0.8125, 0.9375, 0.375, 0.8125, 0.4375, 0.8125, 0.4375, 0.875, 0.375, 0.875, 0.375, 0.75, 0.4375, 0.75, 0.4375, 0.8125, 0.375, 0.8125, 0.4375, 0.75, 0.5, 0.75, 0.5, 0.8125, 0.4375, 0.8125, 0.25, 0.8125, 0.3125, 0.8125, 0.3125, 0.875, 0.25, 0.875, 0.25, 0.75, 0.3125, 0.75, 0.3125, 0.8125, 0.25, 0.8125, 0.3125, 0.75, 0.375, 0.75, 0.375, 0.8125, 0.3125, 0.8125, 0.25, 0.9375, 0.3125, 0.9375, 0.3125, 1.0, 0.25, 1.0, 0.25, 0.875, 0.3125, 0.875, 0.3125, 0.9375, 0.25, 0.9375, 0.3125, 0.875, 0.375, 0.875, 0.375, 0.9375, 0.3125, 0.9375, 0.375, 0.3125, 0.4375, 0.3125, 0.4375, 0.375, 0.375, 0.375, 0.375, 0.25, 0.4375, 0.25, 0.4375, 0.3125, 0.375, 0.3125, 0.4375, 0.25, 0.5, 0.25, 0.5, 0.3125, 0.4375, 0.3125, 0.25, 0.3125, 0.3125, 0.3125, 0.3125, 0.375, 0.25, 0.375, 0.25, 0.25, 0.3125, 0.25, 0.3125, 0.3125, 0.25, 0.3125, 0.3125, 0.25, 0.375, 0.25, 0.375, 0.3125, 0.3125, 0.3125, 0.25, 0.4375, 0.3125, 0.4375, 0.3125, 0.5, 0.25, 0.5, 0.25, 0.375, 0.3125, 0.375, 0.3125, 0.4375, 0.25, 0.4375, 0.3125, 0.375, 0.375, 0.375, 0.375, 0.4375, 0.3125, 0.4375, 0.875, 0.3125, 0.9375, 0.3125, 0.9375, 0.375, 0.875, 0.375, 0.875, 0.25, 0.9375, 0.25, 0.9375, 0.3125, 0.875, 0.3125, 0.9375, 0.25, 1.0, 0.25, 1.0, 0.3125, 0.9375, 0.3125, 0.75, 0.3125, 0.8125, 0.3125, 0.8125, 0.375, 0.75, 0.375, 0.75, 0.25, 0.8125, 0.25, 0.8125, 0.3125, 0.75, 0.3125, 0.8125, 0.25, 0.875, 0.25, 0.875, 0.3125, 0.8125, 0.3125, 0.75, 0.4375, 0.8125, 0.4375, 0.8125, 0.5, 0.75, 0.5, 0.75, 0.375, 0.8125, 0.375, 0.8125, 0.4375, 0.75, 0.4375, 0.8125, 0.375, 0.875, 0.375, 0.875, 0.4375, 0.8125, 0.4375, 0.625, 0.3125, 0.6875, 0.3125, 0.6875, 0.375, 0.625, 0.375, 0.625, 0.25, 0.6875, 0.25, 0.6875, 0.3125, 0.625, 0.3125, 0.6875, 0.25, 0.75, 0.25, 0.75, 0.3125, 0.6875, 0.3125, 0.5, 0.3125, 0.5625, 0.3125, 0.5625, 0.375, 0.5, 0.375, 0.5, 0.25, 0.5625, 0.25, 0.5625, 0.3125, 0.5, 0.3125, 0.5625, 0.25, 0.625, 0.25, 0.625, 0.3125, 0.5625, 0.3125, 0.5, 0.4375, 0.5625, 0.4375, 0.5625, 0.5, 0.5, 0.5, 0.5, 0.375, 0.5625, 0.375, 0.5625, 0.4375, 0.5, 0.4375, 0.5625, 0.375, 0.625, 0.375, 0.625, 0.4375, 0.5625, 0.4375, 0.625, 0.0625, 0.6875, 0.0625, 0.6875, 0.125, 0.625, 0.125, 0.625, 0.0, 0.6875, 0.0, 0.6875, 0.0625, 0.625, 0.0625, 0.6875, 0.0, 0.75, 0.0, 0.75, 0.0625, 0.6875, 0.0625, 0.5, 0.0625, 0.5625, 0.0625, 0.5625, 0.125, 0.5, 0.125, 0.5, 0.0, 0.5625, 0.0, 0.5625, 0.0625, 0.5, 0.0625, 0.5625, 0.0, 0.625, 0.0, 0.625, 0.0625, 0.5625, 0.0625, 0.5, 0.1875, 0.5625, 0.1875, 0.5625, 0.25, 0.5, 0.25, 0.5, 0.125, 0.5625, 0.125, 0.5625, 0.1875, 0.5, 0.1875, 0.5625, 0.125, 0.625, 0.125, 0.625, 0.1875, 0.5625, 0.1875, 0.875, 0.0625, 0.9375, 0.0625, 0.9375, 0.125, 0.875, 0.125, 0.875, 0.0, 0.9375, 0.0, 0.9375, 0.0625, 0.875, 0.0625, 0.9375, 0.0, 1.0, 0.0, 1.0, 0.0625, 0.9375, 0.0625, 0.75, 0.0625, 0.8125, 0.0625, 0.8125, 0.125, 0.75, 0.125, 0.75, 0.0, 0.8125, 0.0, 0.8125, 0.0625, 0.75, 0.0625, 0.8125, 0.0, 0.875, 0.0, 0.875, 0.0625, 0.8125, 0.0625, 0.75, 0.1875, 0.8125, 0.1875, 0.8125, 0.25, 0.75, 0.25, 0.75, 0.125, 0.8125, 0.125, 0.8125, 0.1875, 0.75, 0.1875, 0.8125, 0.125, 0.875, 0.125, 0.875, 0.1875, 0.8125, 0.1875, 0.125, 0.3125, 0.1875, 0.3125, 0.1875, 0.375, 0.125, 0.375, 0.125, 0.25, 0.1875, 0.25, 0.1875, 0.3125, 0.125, 0.3125, 0.1875, 0.25, 0.25, 0.25, 0.25, 0.3125, 0.1875, 0.3125, 0.0, 0.3125, 0.0625, 0.3125, 0.0625, 0.375, 0.0, 0.375, 0.0, 0.25, 0.0625, 0.25, 0.0625, 0.3125, 0.0, 0.3125, 0.0625, 0.25, 0.125, 0.25, 0.125, 0.3125, 0.0625, 0.3125, 0.0, 0.4375, 0.0625, 0.4375, 0.0625, 0.5, 0.0, 0.5, 0.0, 0.375, 0.0625, 0.375, 0.0625, 0.4375, 0.0, 0.4375, 0.0625, 0.375, 0.125, 0.375, 0.125, 0.4375, 0.0625, 0.4375, 0.125, 0.0625, 0.1875, 0.0625, 0.1875, 0.125, 0.125, 0.125, 0.125, 0.0, 0.1875, 0.0, 0.1875, 0.0625, 0.125, 0.0625, 0.1875, 0.0, 0.25, 0.0, 0.25, 0.0625, 0.1875, 0.0625, 0.0, 0.0625, 0.0625, 0.0625, 0.0625, 0.125, 0.0, 0.125, 0.0, 0.0, 0.0625, 0.0, 0.0625, 0.0625, 0.0, 0.0625, 0.0625, 0.0, 0.125, 0.0, 0.125, 0.0625, 0.0625, 0.0625, 0.0, 0.1875, 0.0625, 0.1875, 0.0625, 0.25, 0.0, 0.25, 0.0, 0.125, 0.0625, 0.125, 0.0625, 0.1875, 0.0, 0.1875, 0.0625, 0.125, 0.125, 0.125, 0.125, 0.1875, 0.0625, 0.1875, 0.375, 0.0625, 0.4375, 0.0625, 0.4375, 0.125, 0.375, 0.125, 0.375, 0.0, 0.4375, 0.0, 0.4375, 0.0625, 0.375, 0.0625, 0.4375, 0.0, 0.5, 0.0, 0.5, 0.0625, 0.4375, 0.0625, 0.25, 0.0625, 0.3125, 0.0625, 0.3125, 0.125, 0.25, 0.125, 0.25, 0.0, 0.3125, 0.0, 0.3125, 0.0625, 0.25, 0.0625, 0.3125, 0.0, 0.375, 0.0, 0.375, 0.0625, 0.3125, 0.0625, 0.25, 0.1875, 0.3125, 0.1875, 0.3125, 0.25, 0.25, 0.25, 0.25, 0.125, 0.3125, 0.125, 0.3125, 0.1875, 0.25, 0.1875, 0.3125, 0.125, 0.375, 0.125, 0.375, 0.1875, 0.3125, 0.1875, 0.125, 0.8125, 0.1875, 0.8125, 0.1875, 0.875, 0.125, 0.875, 0.125, 0.75, 0.1875, 0.75, 0.1875, 0.8125, 0.125, 0.8125, 0.1875, 0.75, 0.25, 0.75, 0.25, 0.8125, 0.1875, 0.8125, 0.0, 0.8125, 0.0625, 0.8125, 0.0625, 0.875, 0.0, 0.875, 0.0, 0.75, 0.0625, 0.75, 0.0625, 0.8125, 0.0, 0.8125, 0.0625, 0.75, 0.125, 0.75, 0.125, 0.8125, 0.0625, 0.8125, 0.0, 0.9375, 0.0625, 0.9375, 0.0625, 1.0, 0.0, 1.0, 0.0, 0.875, 0.0625, 0.875, 0.0625, 0.9375, 0.0, 0.9375, 0.0625, 0.875, 0.125, 0.875, 0.125, 0.9375, 0.0625, 0.9375, 0.125, 0.5625, 0.1875, 0.5625, 0.1875, 0.625, 0.125, 0.625, 0.125, 0.5, 0.1875, 0.5, 0.1875, 0.5625, 0.125, 0.5625, 0.1875, 0.5, 0.25, 0.5, 0.25, 0.5625, 0.1875, 0.5625, 0.0, 0.5625, 0.0625, 0.5625, 0.0625, 0.625, 0.0, 0.625, 0.0, 0.5, 0.0625, 0.5, 0.0625, 0.5625, 0.0, 0.5625, 0.0625, 0.5, 0.125, 0.5, 0.125, 0.5625, 0.0625, 0.5625, 0.0, 0.6875, 0.0625, 0.6875, 0.0625, 0.75, 0.0, 0.75, 0.0, 0.625, 0.0625, 0.625, 0.0625, 0.6875, 0.0, 0.6875, 0.0625, 0.625, 0.125, 0.625, 0.125, 0.6875, 0.0625, 0.6875, 0.375, 0.5625, 0.4375, 0.5625, 0.4375, 0.625, 0.375, 0.625, 0.375, 0.5, 0.4375, 0.5, 0.4375, 0.5625, 0.375, 0.5625, 0.4375, 0.5, 0.5, 0.5, 0.5, 0.5625, 0.4375, 0.5625, 0.25, 0.5625, 0.3125, 0.5625, 0.3125, 0.625, 0.25, 0.625, 0.25, 0.5, 0.3125, 0.5, 0.3125, 0.5625, 0.25, 0.5625, 0.3125, 0.5, 0.375, 0.5, 0.375, 0.5625, 0.3125, 0.5625, 0.25, 0.6875, 0.3125, 0.6875, 0.3125, 0.75, 0.25, 0.75, 0.25, 0.625, 0.3125, 0.625, 0.3125, 0.6875, 0.25, 0.6875, 0.3125, 0.625, 0.375, 0.625, 0.375, 0.6875, 0.3125, 0.6875, 0.625, 0.8125, 0.6875, 0.8125, 0.6875, 0.875, 0.625, 0.875, 0.625, 0.75, 0.6875, 0.75, 0.6875, 0.8125, 0.625, 0.8125, 0.6875, 0.75, 0.75, 0.75, 0.75, 0.8125, 0.6875, 0.8125, 0.5, 0.8125, 0.5625, 0.8125, 0.5625, 0.875, 0.5, 0.875, 0.5, 0.75, 0.5625, 0.75, 0.5625, 0.8125, 0.5, 0.8125, 0.5625, 0.75, 0.625, 0.75, 0.625, 0.8125, 0.5625, 0.8125, 0.5, 0.9375, 0.5625, 0.9375, 0.5625, 1.0, 0.5, 1.0, 0.5, 0.875, 0.5625, 0.875, 0.5625, 0.9375, 0.5, 0.9375, 0.5625, 0.875, 0.625, 0.875, 0.625, 0.9375, 0.5625, 0.9375, 0.625, 0.5625, 0.6875, 0.5625, 0.6875, 0.625, 0.625, 0.625, 0.625, 0.5, 0.6875, 0.5, 0.6875, 0.5625, 0.625, 0.5625, 0.6875, 0.5, 0.75, 0.5, 0.75, 0.5625, 0.6875, 0.5625, 0.5, 0.5625, 0.5625, 0.5625, 0.5625, 0.625, 0.5, 0.625, 0.5, 0.5, 0.5625, 0.5, 0.5625, 0.5625, 0.5, 0.5625, 0.5625, 0.5, 0.625, 0.5, 0.625, 0.5625, 0.5625, 0.5625, 0.5, 0.6875, 0.5625, 0.6875, 0.5625, 0.75, 0.5, 0.75, 0.5, 0.625, 0.5625, 0.625, 0.5625, 0.6875, 0.5, 0.6875, 0.5625, 0.625, 0.625, 0.625, 0.625, 0.6875, 0.5625, 0.6875, 0.875, 0.5625, 0.9375, 0.5625, 0.9375, 0.625, 0.875, 0.625, 0.875, 0.5, 0.9375, 0.5, 0.9375, 0.5625, 0.875, 0.5625, 0.9375, 0.5, 1.0, 0.5, 1.0, 0.5625, 0.9375, 0.5625, 0.75, 0.5625, 0.8125, 0.5625, 0.8125, 0.625, 0.75, 0.625, 0.75, 0.5, 0.8125, 0.5, 0.8125, 0.5625, 0.75, 0.5625, 0.8125, 0.5, 0.875, 0.5, 0.875, 0.5625, 0.8125, 0.5625, 0.75, 0.6875, 0.8125, 0.6875, 0.8125, 0.75, 0.75, 0.75, 0.75, 0.625, 0.8125, 0.625, 0.8125, 0.6875, 0.75, 0.6875, 0.8125, 0.625, 0.875, 0.625, 0.875, 0.6875, 0.8125, 0.6875, 0.875, 0.6875, 0.9375, 0.6875, 0.9375, 0.75, 0.875, 0.75, 0.875, 0.625, 0.9375, 0.625, 0.9375, 0.6875, 0.875, 0.6875, 0.9375, 0.625, 1.0, 0.625, 1.0, 0.6875, 0.9375, 0.6875, 0.625, 0.6875, 0.6875, 0.6875, 0.6875, 0.75, 0.625, 0.75, 0.625, 0.625, 0.6875, 0.625, 0.6875, 0.6875, 0.625, 0.6875, 0.6875, 0.625, 0.75, 0.625, 0.75, 0.6875, 0.6875, 0.6875, 0.625, 0.9375, 0.6875, 0.9375, 0.6875, 1.0, 0.625, 1.0, 0.625, 0.875, 0.6875, 0.875, 0.6875, 0.9375, 0.625, 0.9375, 0.6875, 0.875, 0.75, 0.875, 0.75, 0.9375, 0.6875, 0.9375, 0.375, 0.6875, 0.4375, 0.6875, 0.4375, 0.75, 0.375, 0.75, 0.375, 0.625, 0.4375, 0.625, 0.4375, 0.6875, 0.375, 0.6875, 0.4375, 0.625, 0.5, 0.625, 0.5, 0.6875, 0.4375, 0.6875, 0.125, 0.6875, 0.1875, 0.6875, 0.1875, 0.75, 0.125, 0.75, 0.125, 0.625, 0.1875, 0.625, 0.1875, 0.6875, 0.125, 0.6875, 0.1875, 0.625, 0.25, 0.625, 0.25, 0.6875, 0.1875, 0.6875, 0.125, 0.9375, 0.1875, 0.9375, 0.1875, 1.0, 0.125, 1.0, 0.125, 0.875, 0.1875, 0.875, 0.1875, 0.9375, 0.125, 0.9375, 0.1875, 0.875, 0.25, 0.875, 0.25, 0.9375, 0.1875, 0.9375, 0.375, 0.1875, 0.4375, 0.1875, 0.4375, 0.25, 0.375, 0.25, 0.375, 0.125, 0.4375, 0.125, 0.4375, 0.1875, 0.375, 0.1875, 0.4375, 0.125, 0.5, 0.125, 0.5, 0.1875, 0.4375, 0.1875, 0.125, 0.1875, 0.1875, 0.1875, 0.1875, 0.25, 0.125, 0.25, 0.125, 0.125, 0.1875, 0.125, 0.1875, 0.1875, 0.125, 0.1875, 0.1875, 0.125, 0.25, 0.125, 0.25, 0.1875, 0.1875, 0.1875, 0.125, 0.4375, 0.1875, 0.4375, 0.1875, 0.5, 0.125, 0.5, 0.125, 0.375, 0.1875, 0.375, 0.1875, 0.4375, 0.125, 0.4375, 0.1875, 0.375, 0.25, 0.375, 0.25, 0.4375, 0.1875, 0.4375, 0.875, 0.1875, 0.9375, 0.1875, 0.9375, 0.25, 0.875, 0.25, 0.875, 0.125, 0.9375, 0.125, 0.9375, 0.1875, 0.875, 0.1875, 0.9375, 0.125, 1.0, 0.125, 1.0, 0.1875, 0.9375, 0.1875, 0.625, 0.1875, 0.6875, 0.1875, 0.6875, 0.25, 0.625, 0.25, 0.625, 0.125, 0.6875, 0.125, 0.6875, 0.1875, 0.625, 0.1875, 0.6875, 0.125, 0.75, 0.125, 0.75, 0.1875, 0.6875, 0.1875, 0.625, 0.4375, 0.6875, 0.4375, 0.6875, 0.5, 0.625, 0.5, 0.625, 0.375, 0.6875, 0.375, 0.6875, 0.4375, 0.625, 0.4375, 0.6875, 0.375, 0.75, 0.375, 0.75, 0.4375, 0.6875, 0.4375, 0.875, 0.4375, 0.9375, 0.4375, 0.9375, 0.5, 0.875, 0.5, 0.875, 0.375, 0.9375, 0.375, 0.9375, 0.4375, 0.875, 0.4375, 0.9375, 0.375, 1.0, 0.375, 1.0, 0.4375, 0.9375, 0.4375, 0.375, 0.4375, 0.4375, 0.4375, 0.4375, 0.5, 0.375, 0.5, 0.375, 0.375, 0.4375, 0.375, 0.4375, 0.4375, 0.375, 0.4375, 0.4375, 0.375, 0.5, 0.375, 0.5, 0.4375, 0.4375, 0.4375, 0.375, 0.9375, 0.4375, 0.9375, 0.4375, 1.0, 0.375, 1.0, 0.375, 0.875, 0.4375, 0.875, 0.4375, 0.9375, 0.375, 0.9375, 0.4375, 0.875, 0.5, 0.875, 0.5, 0.9375, 0.4375, 0.9375, 0.875, 0.9375, 0.9375, 0.9375, 0.9375, 1.0, 0.875, 1.0, 0.875, 0.875, 0.9375, 0.875, 0.9375, 0.9375, 0.875, 0.9375, 0.9375, 0.875, 1.0, 0.875, 1.0, 0.9375, 0.9375, 0.9375])
me_plane_001.materials.append(mat_material_003)
me_plane_001.use_remesh_fix_poles = True
me_plane_001.use_remesh_preserve_attributes = False
me_plane_001.use_mirror_vertex_groups = False
me_plane_001.update()

# ---- objects
ob_bot = bpy.data.objects.new('bot', me_cube_001)
ob_top4 = bpy.data.objects.new('top4', me_cube_002)
ob_plane = bpy.data.objects.new('Plane', me_plane)
ob_camera = bpy.data.objects.new('Camera', cam_camera_001)
ob_plane_001 = bpy.data.objects.new('Plane.001', me_plane_001)
ob_sun = bpy.data.objects.new('Sun', light_sun_002)

# ---- transforms, parenting, visibility, modifiers, constraints
ob_bot.location = (-2.433, -0.8759, 6.734)
ob_bot.scale = (6.13, 6.13, 6.13)
ob_bot.lineart.crease_threshold = 0.0
ob_top4.location = (-2.433, -0.8759, 6.734)
ob_top4.scale = (6.069, 6.069, 6.069)
ob_top4.lineart.crease_threshold = 0.0
ob_plane.location = (1.001, -0.8759, 0.7338)
ob_plane.scale = (28.57, 28.57, 28.57)
ob_plane.lineart.crease_threshold = 0.0
ob_camera.location = (13.99, -11.08, 7.612)
ob_camera.rotation_euler = (1.43, 0.01351, 0.5156)
ob_camera.scale = (1.0, 1.0, 1.0)
ob_camera.lineart.crease_threshold = 0.0
ob_plane_001.location = (2.274, 23.49, 0.7338)
ob_plane_001.rotation_euler = (1.571, -0.0, 0.0)
ob_plane_001.scale = (18.97, 18.97, 18.97)
ob_plane_001.lineart.crease_threshold = 0.0
ob_sun.location = (19.49, -20.83, 16.1)
ob_sun.rotation_euler = (0.8748, 0.8783, 0.02439)
ob_sun.lineart.crease_threshold = 0.0
cam_camera_001.dof.focus_object = ob_bot

# ---- collection membership
col_collection.objects.link(ob_bot)
col_collection.objects.link(ob_top4)
col_collection.objects.link(ob_plane)
col_collection.objects.link(ob_camera)
col_collection.objects.link(ob_plane_001)
col_collection.objects.link(ob_sun)

# ---- scene / render settings (as saved in the file)
scene.camera = ob_camera
scene.frame_start = 1; scene.frame_end = 250; scene.frame_set(1)
scene.render.engine = 'CYCLES'
scene.render.resolution_x = 1080
scene.render.resolution_y = 1350
scene.cycles.use_denoising = False
scene.cycles.samples = 200
scene.cycles.sampling_pattern = 'TABULATED_SOBOL'
scene.cycles.use_adaptive_sampling = False
scene.cycles.use_light_tree = False
scene.view_settings.view_transform = 'Filmic'
bpy.context.view_layer.update()
